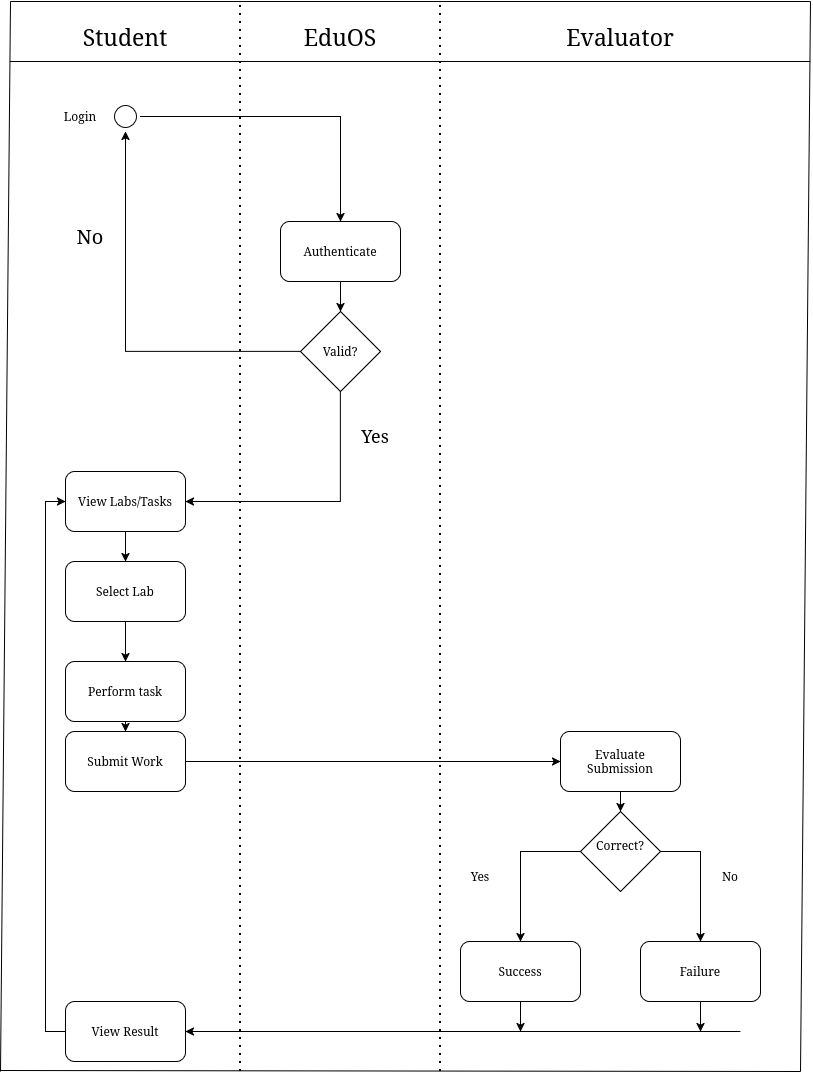

The diagram above was exported from draw.io. Its source (the exported page's mxGraphModel, read from the mxfile embedded in the PNG):
<mxGraphModel dx="1135" dy="695" grid="1" gridSize="10" guides="1" tooltips="1" connect="1" arrows="1" fold="1" page="1" pageScale="1" pageWidth="850" pageHeight="1100" math="0" shadow="0">
  <root>
    <mxCell id="0" />
    <mxCell id="1" parent="0" />
    <mxCell id="-CFxE20lLeTb4BgtiA3_-8" edge="1" parent="1" source="-CFxE20lLeTb4BgtiA3_-1" style="edgeStyle=orthogonalEdgeStyle;rounded=0;orthogonalLoop=1;jettySize=auto;html=1;">
      <mxGeometry relative="1" as="geometry">
        <mxPoint x="360" y="250" as="targetPoint" />
      </mxGeometry>
    </mxCell>
    <mxCell id="-CFxE20lLeTb4BgtiA3_-1" parent="1" style="ellipse;html=1;shape=startState;" value="" vertex="1">
      <mxGeometry height="30" width="30" x="130" y="130" as="geometry" />
    </mxCell>
    <mxCell id="-CFxE20lLeTb4BgtiA3_-4" parent="1" style="text;html=1;whiteSpace=wrap;strokeColor=none;fillColor=none;align=center;verticalAlign=middle;rounded=0;" value="&lt;div&gt;&lt;font style=&quot;font-size: 23px;&quot;&gt;Student&lt;/font&gt;&lt;/div&gt;" vertex="1">
      <mxGeometry height="30" width="60" x="115" y="50" as="geometry" />
    </mxCell>
    <mxCell id="-CFxE20lLeTb4BgtiA3_-11" edge="1" parent="1" source="-CFxE20lLeTb4BgtiA3_-10" style="edgeStyle=orthogonalEdgeStyle;rounded=0;orthogonalLoop=1;jettySize=auto;html=1;" target="-CFxE20lLeTb4BgtiA3_-12">
      <mxGeometry relative="1" as="geometry">
        <mxPoint x="360" y="370" as="targetPoint" />
      </mxGeometry>
    </mxCell>
    <mxCell id="-CFxE20lLeTb4BgtiA3_-10" parent="1" style="rounded=1;whiteSpace=wrap;html=1;" value="Authenticate" vertex="1">
      <mxGeometry height="60" width="120" x="300" y="250" as="geometry" />
    </mxCell>
    <mxCell id="-CFxE20lLeTb4BgtiA3_-17" edge="1" parent="1" source="-CFxE20lLeTb4BgtiA3_-12" style="edgeStyle=orthogonalEdgeStyle;rounded=0;orthogonalLoop=1;jettySize=auto;html=1;entryX=0.5;entryY=1;entryDx=0;entryDy=0;" target="-CFxE20lLeTb4BgtiA3_-1">
      <mxGeometry relative="1" as="geometry" />
    </mxCell>
    <mxCell id="-CFxE20lLeTb4BgtiA3_-22" edge="1" parent="1" source="-CFxE20lLeTb4BgtiA3_-12" style="edgeStyle=orthogonalEdgeStyle;rounded=0;orthogonalLoop=1;jettySize=auto;html=1;entryX=1;entryY=0.5;entryDx=0;entryDy=0;" target="-CFxE20lLeTb4BgtiA3_-21">
      <mxGeometry relative="1" as="geometry">
        <Array as="points">
          <mxPoint x="360" y="530" />
        </Array>
        <mxPoint x="360" y="530" as="targetPoint" />
      </mxGeometry>
    </mxCell>
    <mxCell id="-CFxE20lLeTb4BgtiA3_-12" parent="1" style="rhombus;whiteSpace=wrap;html=1;shapeInside=1;" value="Valid?" vertex="1">
      <mxGeometry height="80" width="80" x="320" y="340" as="geometry" />
    </mxCell>
    <mxCell id="-CFxE20lLeTb4BgtiA3_-15" parent="1" style="text;html=1;whiteSpace=wrap;strokeColor=none;fillColor=none;align=center;verticalAlign=middle;rounded=0;" value="&lt;font style=&quot;font-size: 20px;&quot;&gt;No&lt;/font&gt;" vertex="1">
      <mxGeometry height="30" width="60" x="80" y="250" as="geometry" />
    </mxCell>
    <mxCell id="-CFxE20lLeTb4BgtiA3_-16" parent="1" style="text;html=1;whiteSpace=wrap;strokeColor=none;fillColor=none;align=center;verticalAlign=middle;rounded=0;" value="&lt;div&gt;&lt;font style=&quot;font-size: 18px;&quot;&gt;Yes&lt;/font&gt;&lt;/div&gt;&lt;div&gt;&lt;font style=&quot;font-size: 18px;&quot;&gt;&lt;br&gt;&lt;/font&gt;&lt;/div&gt;" vertex="1">
      <mxGeometry height="30" width="60" x="365" y="460" as="geometry" />
    </mxCell>
    <mxCell id="-CFxE20lLeTb4BgtiA3_-18" parent="1" style="text;html=1;whiteSpace=wrap;strokeColor=none;fillColor=none;align=center;verticalAlign=middle;rounded=0;" value="Login" vertex="1">
      <mxGeometry height="30" width="60" x="70" y="130" as="geometry" />
    </mxCell>
    <mxCell id="-CFxE20lLeTb4BgtiA3_-20" parent="1" style="text;html=1;whiteSpace=wrap;strokeColor=none;fillColor=none;align=center;verticalAlign=middle;rounded=0;" value="&lt;font style=&quot;font-size: 23px;&quot;&gt;EduOS&lt;/font&gt;" vertex="1">
      <mxGeometry height="30" width="60" x="330" y="50" as="geometry" />
    </mxCell>
    <mxCell id="-CFxE20lLeTb4BgtiA3_-23" edge="1" parent="1" source="-CFxE20lLeTb4BgtiA3_-21" style="edgeStyle=orthogonalEdgeStyle;rounded=0;orthogonalLoop=1;jettySize=auto;html=1;" target="-CFxE20lLeTb4BgtiA3_-24">
      <mxGeometry relative="1" as="geometry">
        <mxPoint x="145" y="620" as="targetPoint" />
      </mxGeometry>
    </mxCell>
    <mxCell id="-CFxE20lLeTb4BgtiA3_-21" parent="1" style="rounded=1;whiteSpace=wrap;html=1;" value="View Labs/Tasks" vertex="1">
      <mxGeometry height="60" width="120" x="85" y="500" as="geometry" />
    </mxCell>
    <mxCell id="-CFxE20lLeTb4BgtiA3_-25" edge="1" parent="1" source="-CFxE20lLeTb4BgtiA3_-24" style="edgeStyle=orthogonalEdgeStyle;rounded=0;orthogonalLoop=1;jettySize=auto;html=1;" target="-CFxE20lLeTb4BgtiA3_-26">
      <mxGeometry relative="1" as="geometry">
        <mxPoint x="145" y="690" as="targetPoint" />
      </mxGeometry>
    </mxCell>
    <mxCell id="-CFxE20lLeTb4BgtiA3_-24" parent="1" style="rounded=1;whiteSpace=wrap;html=1;" value="Select Lab" vertex="1">
      <mxGeometry height="60" width="120" x="85" y="590" as="geometry" />
    </mxCell>
    <mxCell id="-CFxE20lLeTb4BgtiA3_-27" edge="1" parent="1" source="-CFxE20lLeTb4BgtiA3_-26" style="edgeStyle=orthogonalEdgeStyle;rounded=0;orthogonalLoop=1;jettySize=auto;html=1;" target="-CFxE20lLeTb4BgtiA3_-28">
      <mxGeometry relative="1" as="geometry">
        <mxPoint x="145" y="790" as="targetPoint" />
      </mxGeometry>
    </mxCell>
    <mxCell id="-CFxE20lLeTb4BgtiA3_-26" parent="1" style="rounded=1;whiteSpace=wrap;html=1;" value="&lt;div&gt;Perform task&lt;/div&gt;" vertex="1">
      <mxGeometry height="60" width="120" x="85" y="690" as="geometry" />
    </mxCell>
    <mxCell id="-CFxE20lLeTb4BgtiA3_-29" edge="1" parent="1" source="-CFxE20lLeTb4BgtiA3_-28" style="edgeStyle=orthogonalEdgeStyle;rounded=0;orthogonalLoop=1;jettySize=auto;html=1;" target="-CFxE20lLeTb4BgtiA3_-30">
      <mxGeometry relative="1" as="geometry">
        <mxPoint x="640" y="790" as="targetPoint" />
      </mxGeometry>
    </mxCell>
    <mxCell id="-CFxE20lLeTb4BgtiA3_-28" parent="1" style="rounded=1;whiteSpace=wrap;html=1;" value="Submit Work" vertex="1">
      <mxGeometry height="60" width="120" x="85" y="760" as="geometry" />
    </mxCell>
    <mxCell id="-CFxE20lLeTb4BgtiA3_-31" edge="1" parent="1" source="-CFxE20lLeTb4BgtiA3_-30" style="edgeStyle=orthogonalEdgeStyle;rounded=0;orthogonalLoop=1;jettySize=auto;html=1;" target="-CFxE20lLeTb4BgtiA3_-32">
      <mxGeometry relative="1" as="geometry">
        <mxPoint x="640" y="880" as="targetPoint" />
      </mxGeometry>
    </mxCell>
    <mxCell id="-CFxE20lLeTb4BgtiA3_-30" parent="1" style="rounded=1;whiteSpace=wrap;html=1;" value="Evaluate Submission" vertex="1">
      <mxGeometry height="60" width="120" x="580" y="760" as="geometry" />
    </mxCell>
    <mxCell id="-CFxE20lLeTb4BgtiA3_-33" edge="1" parent="1" source="-CFxE20lLeTb4BgtiA3_-32" style="edgeStyle=orthogonalEdgeStyle;rounded=0;orthogonalLoop=1;jettySize=auto;html=1;">
      <mxGeometry relative="1" as="geometry">
        <mxPoint x="540" y="970" as="targetPoint" />
      </mxGeometry>
    </mxCell>
    <mxCell id="-CFxE20lLeTb4BgtiA3_-34" edge="1" parent="1" source="-CFxE20lLeTb4BgtiA3_-32" style="edgeStyle=orthogonalEdgeStyle;rounded=0;orthogonalLoop=1;jettySize=auto;html=1;">
      <mxGeometry relative="1" as="geometry">
        <mxPoint x="720" y="970" as="targetPoint" />
      </mxGeometry>
    </mxCell>
    <mxCell id="-CFxE20lLeTb4BgtiA3_-32" parent="1" style="rhombus;whiteSpace=wrap;html=1;shapeInside=1;" value="Correct?" vertex="1">
      <mxGeometry height="80" width="80" x="600" y="840" as="geometry" />
    </mxCell>
    <mxCell id="-CFxE20lLeTb4BgtiA3_-35" parent="1" style="text;html=1;whiteSpace=wrap;strokeColor=none;fillColor=none;align=center;verticalAlign=middle;rounded=0;" value="Yes" vertex="1">
      <mxGeometry height="30" width="60" x="470" y="890" as="geometry" />
    </mxCell>
    <mxCell id="-CFxE20lLeTb4BgtiA3_-36" parent="1" style="text;html=1;whiteSpace=wrap;strokeColor=none;fillColor=none;align=center;verticalAlign=middle;rounded=0;" value="No" vertex="1">
      <mxGeometry height="30" width="60" x="720" y="890" as="geometry" />
    </mxCell>
    <mxCell id="-CFxE20lLeTb4BgtiA3_-39" edge="1" parent="1" source="-CFxE20lLeTb4BgtiA3_-37" style="edgeStyle=orthogonalEdgeStyle;rounded=0;orthogonalLoop=1;jettySize=auto;html=1;">
      <mxGeometry relative="1" as="geometry">
        <mxPoint x="540" y="1060" as="targetPoint" />
      </mxGeometry>
    </mxCell>
    <mxCell id="-CFxE20lLeTb4BgtiA3_-37" parent="1" style="rounded=1;whiteSpace=wrap;html=1;" value="Success" vertex="1">
      <mxGeometry height="60" width="120" x="480" y="970" as="geometry" />
    </mxCell>
    <mxCell id="-CFxE20lLeTb4BgtiA3_-40" edge="1" parent="1" source="-CFxE20lLeTb4BgtiA3_-38" style="edgeStyle=orthogonalEdgeStyle;rounded=0;orthogonalLoop=1;jettySize=auto;html=1;">
      <mxGeometry relative="1" as="geometry">
        <mxPoint x="720" y="1060" as="targetPoint" />
      </mxGeometry>
    </mxCell>
    <mxCell id="-CFxE20lLeTb4BgtiA3_-38" parent="1" style="rounded=1;whiteSpace=wrap;html=1;" value="Failure" vertex="1">
      <mxGeometry height="60" width="120" x="660" y="970" as="geometry" />
    </mxCell>
    <mxCell id="-CFxE20lLeTb4BgtiA3_-41" edge="1" parent="1" source="-CFxE20lLeTb4BgtiA3_-43" style="endArrow=none;html=1;rounded=0;startArrow=classic;startFill=1;" value="">
      <mxGeometry height="50" relative="1" width="50" as="geometry">
        <Array as="points">
          <mxPoint x="545" y="1060" />
        </Array>
        <mxPoint x="160" y="1060" as="sourcePoint" />
        <mxPoint x="760" y="1060" as="targetPoint" />
      </mxGeometry>
    </mxCell>
    <mxCell id="-CFxE20lLeTb4BgtiA3_-44" edge="1" parent="1" style="endArrow=none;html=1;rounded=0;startArrow=classic;startFill=1;" target="-CFxE20lLeTb4BgtiA3_-43" value="">
      <mxGeometry height="50" relative="1" width="50" as="geometry">
        <Array as="points" />
        <mxPoint x="160" y="1060" as="sourcePoint" />
        <mxPoint x="760" y="1060" as="targetPoint" />
      </mxGeometry>
    </mxCell>
    <mxCell id="-CFxE20lLeTb4BgtiA3_-55" edge="1" parent="1" source="-CFxE20lLeTb4BgtiA3_-43" style="edgeStyle=orthogonalEdgeStyle;rounded=0;orthogonalLoop=1;jettySize=auto;html=1;entryX=0;entryY=0.5;entryDx=0;entryDy=0;" target="-CFxE20lLeTb4BgtiA3_-21">
      <mxGeometry relative="1" as="geometry">
        <Array as="points">
          <mxPoint x="65" y="1060" />
          <mxPoint x="65" y="530" />
        </Array>
        <mxPoint x="60" y="530" as="targetPoint" />
      </mxGeometry>
    </mxCell>
    <mxCell id="-CFxE20lLeTb4BgtiA3_-43" parent="1" style="rounded=1;whiteSpace=wrap;html=1;" value="View Result" vertex="1">
      <mxGeometry height="60" width="120" x="85" y="1030" as="geometry" />
    </mxCell>
    <mxCell id="-CFxE20lLeTb4BgtiA3_-45" parent="1" style="text;html=1;whiteSpace=wrap;strokeColor=none;fillColor=none;align=center;verticalAlign=middle;rounded=0;" value="&lt;font style=&quot;font-size: 23px;&quot;&gt;Evaluator&lt;/font&gt;" vertex="1">
      <mxGeometry height="30" width="60" x="610" y="50" as="geometry" />
    </mxCell>
    <mxCell id="-CFxE20lLeTb4BgtiA3_-46" edge="1" parent="1" style="endArrow=none;dashed=1;html=1;dashPattern=1 3;strokeWidth=2;rounded=0;" value="">
      <mxGeometry height="50" relative="1" width="50" as="geometry">
        <Array as="points">
          <mxPoint x="260" y="70" />
        </Array>
        <mxPoint x="260" y="1100" as="sourcePoint" />
        <mxPoint x="260" y="30" as="targetPoint" />
      </mxGeometry>
    </mxCell>
    <mxCell id="-CFxE20lLeTb4BgtiA3_-47" edge="1" parent="1" style="endArrow=none;dashed=1;html=1;dashPattern=1 3;strokeWidth=2;rounded=0;" value="">
      <mxGeometry height="50" relative="1" width="50" as="geometry">
        <Array as="points">
          <mxPoint x="460" y="70" />
        </Array>
        <mxPoint x="460" y="1100" as="sourcePoint" />
        <mxPoint x="460" y="30" as="targetPoint" />
      </mxGeometry>
    </mxCell>
    <mxCell id="-CFxE20lLeTb4BgtiA3_-48" edge="1" parent="1" style="endArrow=none;html=1;rounded=0;" value="">
      <mxGeometry height="50" relative="1" width="50" as="geometry">
        <Array as="points" />
        <mxPoint x="30" y="30" as="sourcePoint" />
        <mxPoint x="830" y="30" as="targetPoint" />
      </mxGeometry>
    </mxCell>
    <mxCell id="-CFxE20lLeTb4BgtiA3_-49" edge="1" parent="1" style="endArrow=none;html=1;rounded=0;" value="">
      <mxGeometry height="50" relative="1" width="50" as="geometry">
        <Array as="points" />
        <mxPoint x="20" y="1099" as="sourcePoint" />
        <mxPoint x="820" y="1100" as="targetPoint" />
      </mxGeometry>
    </mxCell>
    <mxCell id="-CFxE20lLeTb4BgtiA3_-50" edge="1" parent="1" style="endArrow=none;html=1;rounded=0;" value="">
      <mxGeometry height="50" relative="1" width="50" as="geometry">
        <Array as="points" />
        <mxPoint x="830" y="30" as="sourcePoint" />
        <mxPoint x="820" y="1100" as="targetPoint" />
      </mxGeometry>
    </mxCell>
    <mxCell id="-CFxE20lLeTb4BgtiA3_-51" edge="1" parent="1" style="endArrow=none;html=1;rounded=0;" value="">
      <mxGeometry height="50" relative="1" width="50" as="geometry">
        <Array as="points" />
        <mxPoint x="30" y="30" as="sourcePoint" />
        <mxPoint x="20" y="1100" as="targetPoint" />
      </mxGeometry>
    </mxCell>
    <mxCell id="-CFxE20lLeTb4BgtiA3_-53" edge="1" parent="1" style="endArrow=none;html=1;rounded=0;" value="">
      <mxGeometry height="50" relative="1" width="50" as="geometry">
        <Array as="points">
          <mxPoint x="70" y="90" />
        </Array>
        <mxPoint x="30" y="90" as="sourcePoint" />
        <mxPoint x="830" y="90" as="targetPoint" />
      </mxGeometry>
    </mxCell>
    <mxCell id="-CFxE20lLeTb4BgtiA3_-54" edge="1" parent="1" source="-CFxE20lLeTb4BgtiA3_-15" style="edgeStyle=orthogonalEdgeStyle;rounded=0;orthogonalLoop=1;jettySize=auto;html=1;innerLoopWaypoints=1;exitX=0.5;exitY=1;exitDx=0;exitDy=0;" target="-CFxE20lLeTb4BgtiA3_-15">
      <mxGeometry relative="1" as="geometry" />
    </mxCell>
  </root>
</mxGraphModel>